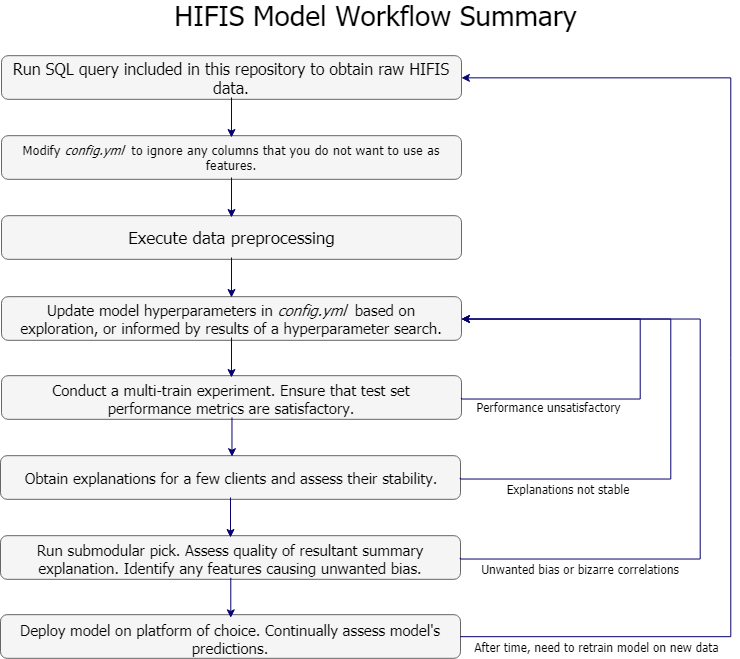

The diagram above was exported from draw.io. Its source (the exported page's mxGraphModel, read from the mxfile embedded in the PNG):
<mxGraphModel dx="1205" dy="700" grid="1" gridSize="10" guides="1" tooltips="1" connect="1" arrows="1" fold="1" page="1" pageScale="1" pageWidth="827" pageHeight="1169" math="0" shadow="0">
  <root>
    <mxCell id="0" />
    <mxCell id="1" parent="0" />
    <mxCell id="-cDFTaIoa0cDcQDiwoWb-38" value="" style="group" vertex="1" connectable="0" parent="1">
      <mxGeometry x="21" y="80.18181818181819" width="460" height="43.63636363636363" as="geometry" />
    </mxCell>
    <mxCell id="-cDFTaIoa0cDcQDiwoWb-9" value="" style="rounded=1;whiteSpace=wrap;html=1;fillColor=#f5f5f5;strokeColor=#666666;fontColor=#333333;fontFamily=Tahoma;" vertex="1" parent="-cDFTaIoa0cDcQDiwoWb-38">
      <mxGeometry width="460" height="43.63636363636363" as="geometry" />
    </mxCell>
    <mxCell id="-cDFTaIoa0cDcQDiwoWb-10" value="&lt;font style=&quot;font-size: 16px&quot;&gt;Run SQL query included in this repository to obtain raw HIFIS data.&lt;/font&gt;" style="text;html=1;strokeColor=none;fillColor=none;align=center;verticalAlign=middle;whiteSpace=wrap;rounded=0;fontFamily=Tahoma;" vertex="1" parent="-cDFTaIoa0cDcQDiwoWb-38">
      <mxGeometry x="10" y="1.8181818181818201" width="440" height="40" as="geometry" />
    </mxCell>
    <mxCell id="-cDFTaIoa0cDcQDiwoWb-39" value="" style="group" vertex="1" connectable="0" parent="1">
      <mxGeometry x="21" y="160.1818181818182" width="460" height="43.636363636363626" as="geometry" />
    </mxCell>
    <mxCell id="-cDFTaIoa0cDcQDiwoWb-13" value="" style="rounded=1;whiteSpace=wrap;html=1;fillColor=#f5f5f5;strokeColor=#666666;fontColor=#333333;fontFamily=Tahoma;" vertex="1" parent="-cDFTaIoa0cDcQDiwoWb-39">
      <mxGeometry width="460" height="43.63636363636364" as="geometry" />
    </mxCell>
    <mxCell id="-cDFTaIoa0cDcQDiwoWb-14" value="&lt;span style=&quot;font-size: 13px&quot;&gt;Modify &lt;i&gt;config.yml&lt;/i&gt;&amp;nbsp; to ignore any columns that you do not want to use as features.&lt;/span&gt;" style="text;html=1;strokeColor=none;fillColor=none;align=center;verticalAlign=middle;whiteSpace=wrap;rounded=0;fontFamily=Tahoma;" vertex="1" parent="-cDFTaIoa0cDcQDiwoWb-39">
      <mxGeometry x="10" y="1.818181818181813" width="440" height="40" as="geometry" />
    </mxCell>
    <mxCell id="-cDFTaIoa0cDcQDiwoWb-40" value="" style="group" vertex="1" connectable="0" parent="1">
      <mxGeometry x="21" y="240.1818181818182" width="460" height="43.636363636363626" as="geometry" />
    </mxCell>
    <mxCell id="-cDFTaIoa0cDcQDiwoWb-17" value="" style="rounded=1;whiteSpace=wrap;html=1;fillColor=#f5f5f5;strokeColor=#666666;fontColor=#333333;fontFamily=Tahoma;" vertex="1" parent="-cDFTaIoa0cDcQDiwoWb-40">
      <mxGeometry width="460" height="43.63636363636364" as="geometry" />
    </mxCell>
    <mxCell id="-cDFTaIoa0cDcQDiwoWb-18" value="&lt;font style=&quot;font-size: 17px&quot;&gt;Execute data preprocessing&lt;/font&gt;" style="text;html=1;strokeColor=none;fillColor=none;align=center;verticalAlign=middle;whiteSpace=wrap;rounded=0;fontFamily=Tahoma;" vertex="1" parent="-cDFTaIoa0cDcQDiwoWb-40">
      <mxGeometry x="10" y="1.818181818181813" width="440" height="40" as="geometry" />
    </mxCell>
    <mxCell id="-cDFTaIoa0cDcQDiwoWb-41" value="" style="group" vertex="1" connectable="0" parent="1">
      <mxGeometry x="21" y="321.1818181818182" width="460" height="43.636363636363626" as="geometry" />
    </mxCell>
    <mxCell id="-cDFTaIoa0cDcQDiwoWb-20" value="" style="rounded=1;whiteSpace=wrap;html=1;fillColor=#f5f5f5;strokeColor=#666666;fontColor=#333333;fontFamily=Tahoma;" vertex="1" parent="-cDFTaIoa0cDcQDiwoWb-41">
      <mxGeometry width="460" height="43.63636363636364" as="geometry" />
    </mxCell>
    <mxCell id="-cDFTaIoa0cDcQDiwoWb-21" value="&lt;font style=&quot;font-size: 15px&quot;&gt;Update model hyperparameters in &lt;i&gt;config.yml&lt;/i&gt;&amp;nbsp; based on exploration, or informed by results of a hyperparameter search.&lt;/font&gt;" style="text;html=1;strokeColor=none;fillColor=none;align=center;verticalAlign=middle;whiteSpace=wrap;rounded=0;fontFamily=Tahoma;" vertex="1" parent="-cDFTaIoa0cDcQDiwoWb-41">
      <mxGeometry x="10" y="0.818181818181813" width="440" height="40" as="geometry" />
    </mxCell>
    <mxCell id="-cDFTaIoa0cDcQDiwoWb-42" value="" style="group" vertex="1" connectable="0" parent="1">
      <mxGeometry x="21" y="400.1818181818182" width="460" height="43.636363636363626" as="geometry" />
    </mxCell>
    <mxCell id="-cDFTaIoa0cDcQDiwoWb-23" value="" style="rounded=1;whiteSpace=wrap;html=1;fillColor=#f5f5f5;strokeColor=#666666;fontColor=#333333;fontFamily=Tahoma;" vertex="1" parent="-cDFTaIoa0cDcQDiwoWb-42">
      <mxGeometry width="460" height="43.63636363636364" as="geometry" />
    </mxCell>
    <mxCell id="-cDFTaIoa0cDcQDiwoWb-24" value="&lt;span style=&quot;font-size: 15px&quot;&gt;Conduct a multi-train experiment. Ensure that test set performance metrics are satisfactory.&lt;/span&gt;" style="text;html=1;strokeColor=none;fillColor=none;align=center;verticalAlign=middle;whiteSpace=wrap;rounded=0;fontFamily=Tahoma;" vertex="1" parent="-cDFTaIoa0cDcQDiwoWb-42">
      <mxGeometry x="10" y="1.818181818181813" width="440" height="40" as="geometry" />
    </mxCell>
    <mxCell id="-cDFTaIoa0cDcQDiwoWb-43" value="" style="group" vertex="1" connectable="0" parent="1">
      <mxGeometry x="20" y="480.1818181818182" width="460" height="43.636363636363626" as="geometry" />
    </mxCell>
    <mxCell id="-cDFTaIoa0cDcQDiwoWb-26" value="" style="rounded=1;whiteSpace=wrap;html=1;fillColor=#f5f5f5;strokeColor=#666666;fontColor=#333333;fontFamily=Tahoma;" vertex="1" parent="-cDFTaIoa0cDcQDiwoWb-43">
      <mxGeometry width="460" height="43.63636363636364" as="geometry" />
    </mxCell>
    <mxCell id="-cDFTaIoa0cDcQDiwoWb-27" value="&lt;span style=&quot;font-size: 15px&quot;&gt;Obtain explanations for a few clients and assess their stability.&lt;/span&gt;" style="text;html=1;strokeColor=none;fillColor=none;align=center;verticalAlign=middle;whiteSpace=wrap;rounded=0;fontFamily=Tahoma;" vertex="1" parent="-cDFTaIoa0cDcQDiwoWb-43">
      <mxGeometry x="10" y="1.818181818181813" width="440" height="40" as="geometry" />
    </mxCell>
    <mxCell id="-cDFTaIoa0cDcQDiwoWb-44" value="" style="group" vertex="1" connectable="0" parent="1">
      <mxGeometry x="20" y="560.1818181818182" width="460" height="43.63636363636368" as="geometry" />
    </mxCell>
    <mxCell id="-cDFTaIoa0cDcQDiwoWb-29" value="" style="rounded=1;whiteSpace=wrap;html=1;fillColor=#f5f5f5;strokeColor=#666666;fontColor=#333333;fontFamily=Tahoma;" vertex="1" parent="-cDFTaIoa0cDcQDiwoWb-44">
      <mxGeometry width="460" height="43.63636363636364" as="geometry" />
    </mxCell>
    <mxCell id="-cDFTaIoa0cDcQDiwoWb-30" value="&lt;span style=&quot;font-size: 15px&quot;&gt;Run submodular pick. Assess quality of resultant summary explanation. Identify any features causing unwanted bias.&lt;/span&gt;" style="text;html=1;strokeColor=none;fillColor=none;align=center;verticalAlign=middle;whiteSpace=wrap;rounded=0;fontFamily=Tahoma;" vertex="1" parent="-cDFTaIoa0cDcQDiwoWb-44">
      <mxGeometry x="10" y="1.818181818181813" width="440" height="40" as="geometry" />
    </mxCell>
    <mxCell id="-cDFTaIoa0cDcQDiwoWb-45" value="" style="group" vertex="1" connectable="0" parent="1">
      <mxGeometry x="20" y="639.1818181818181" width="460" height="43.636363636363626" as="geometry" />
    </mxCell>
    <mxCell id="-cDFTaIoa0cDcQDiwoWb-32" value="" style="rounded=1;whiteSpace=wrap;html=1;fillColor=#f5f5f5;strokeColor=#666666;fontColor=#333333;fontFamily=Tahoma;" vertex="1" parent="-cDFTaIoa0cDcQDiwoWb-45">
      <mxGeometry width="460" height="43.63636363636364" as="geometry" />
    </mxCell>
    <mxCell id="-cDFTaIoa0cDcQDiwoWb-33" value="&lt;span style=&quot;font-size: 15px&quot;&gt;Deploy model on platform of choice. Continually assess model's predictions.&lt;/span&gt;" style="text;html=1;strokeColor=none;fillColor=none;align=center;verticalAlign=middle;whiteSpace=wrap;rounded=0;fontFamily=Tahoma;" vertex="1" parent="-cDFTaIoa0cDcQDiwoWb-45">
      <mxGeometry x="10" y="2.81818181818187" width="440" height="40" as="geometry" />
    </mxCell>
    <mxCell id="-cDFTaIoa0cDcQDiwoWb-47" value="" style="endArrow=classic;html=1;strokeColor=#070370;fontFamily=Tahoma;exitX=0.5;exitY=1;exitDx=0;exitDy=0;entryX=0.5;entryY=0;entryDx=0;entryDy=0;" edge="1" parent="1" source="-cDFTaIoa0cDcQDiwoWb-10" target="-cDFTaIoa0cDcQDiwoWb-14">
      <mxGeometry width="50" height="50" relative="1" as="geometry">
        <mxPoint x="600" y="232" as="sourcePoint" />
        <mxPoint x="650" y="182" as="targetPoint" />
      </mxGeometry>
    </mxCell>
    <mxCell id="-cDFTaIoa0cDcQDiwoWb-49" value="" style="edgeStyle=orthogonalEdgeStyle;rounded=0;orthogonalLoop=1;jettySize=auto;html=1;strokeColor=#070370;fontFamily=Tahoma;" edge="1" parent="1" source="-cDFTaIoa0cDcQDiwoWb-14" target="-cDFTaIoa0cDcQDiwoWb-18">
      <mxGeometry relative="1" as="geometry" />
    </mxCell>
    <mxCell id="-cDFTaIoa0cDcQDiwoWb-50" value="" style="edgeStyle=orthogonalEdgeStyle;rounded=0;orthogonalLoop=1;jettySize=auto;html=1;strokeColor=#070370;fontFamily=Tahoma;" edge="1" parent="1" source="-cDFTaIoa0cDcQDiwoWb-18" target="-cDFTaIoa0cDcQDiwoWb-21">
      <mxGeometry relative="1" as="geometry" />
    </mxCell>
    <mxCell id="-cDFTaIoa0cDcQDiwoWb-53" value="" style="edgeStyle=orthogonalEdgeStyle;rounded=0;orthogonalLoop=1;jettySize=auto;html=1;strokeColor=#070370;fontFamily=Tahoma;" edge="1" parent="1" source="-cDFTaIoa0cDcQDiwoWb-21" target="-cDFTaIoa0cDcQDiwoWb-24">
      <mxGeometry relative="1" as="geometry" />
    </mxCell>
    <mxCell id="-cDFTaIoa0cDcQDiwoWb-56" value="" style="edgeStyle=orthogonalEdgeStyle;rounded=0;orthogonalLoop=1;jettySize=auto;html=1;strokeColor=#070370;fontFamily=Tahoma;entryX=0.504;entryY=-0.024;entryDx=0;entryDy=0;entryPerimeter=0;" edge="1" parent="1" source="-cDFTaIoa0cDcQDiwoWb-24" target="-cDFTaIoa0cDcQDiwoWb-27">
      <mxGeometry relative="1" as="geometry">
        <Array as="points">
          <mxPoint x="251" y="462" />
        </Array>
      </mxGeometry>
    </mxCell>
    <mxCell id="-cDFTaIoa0cDcQDiwoWb-58" value="" style="edgeStyle=orthogonalEdgeStyle;rounded=0;orthogonalLoop=1;jettySize=auto;html=1;strokeColor=#070370;fontFamily=Tahoma;" edge="1" parent="1" source="-cDFTaIoa0cDcQDiwoWb-27" target="-cDFTaIoa0cDcQDiwoWb-30">
      <mxGeometry relative="1" as="geometry" />
    </mxCell>
    <mxCell id="-cDFTaIoa0cDcQDiwoWb-67" style="edgeStyle=orthogonalEdgeStyle;rounded=0;orthogonalLoop=1;jettySize=auto;html=1;exitX=1;exitY=0.5;exitDx=0;exitDy=0;entryX=1;entryY=0.5;entryDx=0;entryDy=0;strokeColor=#070370;fontFamily=Tahoma;" edge="1" parent="1" source="-cDFTaIoa0cDcQDiwoWb-23" target="-cDFTaIoa0cDcQDiwoWb-20">
      <mxGeometry relative="1" as="geometry">
        <Array as="points">
          <mxPoint x="660" y="423" />
          <mxPoint x="660" y="343" />
        </Array>
      </mxGeometry>
    </mxCell>
    <mxCell id="-cDFTaIoa0cDcQDiwoWb-68" style="edgeStyle=orthogonalEdgeStyle;rounded=0;orthogonalLoop=1;jettySize=auto;html=1;exitX=1;exitY=0.5;exitDx=0;exitDy=0;entryX=1;entryY=0.5;entryDx=0;entryDy=0;strokeColor=#070370;fontFamily=Tahoma;" edge="1" parent="1" source="-cDFTaIoa0cDcQDiwoWb-26" target="-cDFTaIoa0cDcQDiwoWb-20">
      <mxGeometry relative="1" as="geometry">
        <Array as="points">
          <mxPoint x="690" y="503" />
          <mxPoint x="690" y="343" />
        </Array>
      </mxGeometry>
    </mxCell>
    <mxCell id="-cDFTaIoa0cDcQDiwoWb-70" style="edgeStyle=orthogonalEdgeStyle;rounded=0;orthogonalLoop=1;jettySize=auto;html=1;exitX=1;exitY=0.5;exitDx=0;exitDy=0;entryX=1;entryY=0.5;entryDx=0;entryDy=0;strokeColor=#070370;fontFamily=Tahoma;" edge="1" parent="1" source="-cDFTaIoa0cDcQDiwoWb-29" target="-cDFTaIoa0cDcQDiwoWb-20">
      <mxGeometry relative="1" as="geometry">
        <Array as="points">
          <mxPoint x="720" y="583" />
          <mxPoint x="720" y="343" />
        </Array>
      </mxGeometry>
    </mxCell>
    <mxCell id="-cDFTaIoa0cDcQDiwoWb-71" style="edgeStyle=orthogonalEdgeStyle;rounded=0;orthogonalLoop=1;jettySize=auto;html=1;exitX=0.5;exitY=1;exitDx=0;exitDy=0;entryX=0.5;entryY=0;entryDx=0;entryDy=0;strokeColor=#070370;fontFamily=Tahoma;" edge="1" parent="1" source="-cDFTaIoa0cDcQDiwoWb-30" target="-cDFTaIoa0cDcQDiwoWb-33">
      <mxGeometry relative="1" as="geometry" />
    </mxCell>
    <mxCell id="-cDFTaIoa0cDcQDiwoWb-72" value="Performance unsatisfactory" style="text;html=1;strokeColor=none;fillColor=none;align=center;verticalAlign=middle;whiteSpace=wrap;rounded=0;fontFamily=Tahoma;" vertex="1" parent="1">
      <mxGeometry x="489" y="421" width="160" height="20" as="geometry" />
    </mxCell>
    <mxCell id="-cDFTaIoa0cDcQDiwoWb-73" value="Explanations not stable" style="text;html=1;strokeColor=none;fillColor=none;align=center;verticalAlign=middle;whiteSpace=wrap;rounded=0;fontFamily=Tahoma;" vertex="1" parent="1">
      <mxGeometry x="507" y="503" width="160" height="20" as="geometry" />
    </mxCell>
    <mxCell id="-cDFTaIoa0cDcQDiwoWb-74" value="Unwanted bias or bizarre correlations" style="text;html=1;strokeColor=none;fillColor=none;align=center;verticalAlign=middle;whiteSpace=wrap;rounded=0;fontFamily=Tahoma;" vertex="1" parent="1">
      <mxGeometry x="500" y="583" width="200" height="20" as="geometry" />
    </mxCell>
    <mxCell id="-cDFTaIoa0cDcQDiwoWb-76" style="edgeStyle=orthogonalEdgeStyle;rounded=0;orthogonalLoop=1;jettySize=auto;html=1;exitX=1;exitY=0.5;exitDx=0;exitDy=0;entryX=1;entryY=0.5;entryDx=0;entryDy=0;strokeColor=#070370;fontFamily=Tahoma;" edge="1" parent="1" source="-cDFTaIoa0cDcQDiwoWb-32" target="-cDFTaIoa0cDcQDiwoWb-9">
      <mxGeometry relative="1" as="geometry">
        <Array as="points">
          <mxPoint x="750" y="661" />
          <mxPoint x="750" y="102" />
        </Array>
      </mxGeometry>
    </mxCell>
    <mxCell id="-cDFTaIoa0cDcQDiwoWb-77" value="After time, need to retrain model on new data" style="text;html=1;strokeColor=none;fillColor=none;align=center;verticalAlign=middle;whiteSpace=wrap;rounded=0;fontFamily=Tahoma;" vertex="1" parent="1">
      <mxGeometry x="491" y="661" width="250" height="20" as="geometry" />
    </mxCell>
    <mxCell id="-cDFTaIoa0cDcQDiwoWb-78" value="&lt;font style=&quot;font-size: 28px&quot;&gt;HIFIS Model Workflow Summary&lt;/font&gt;" style="text;html=1;strokeColor=none;fillColor=none;align=center;verticalAlign=middle;whiteSpace=wrap;rounded=0;fontFamily=Tahoma;" vertex="1" parent="1">
      <mxGeometry x="160" y="30" width="470" height="20" as="geometry" />
    </mxCell>
  </root>
</mxGraphModel>